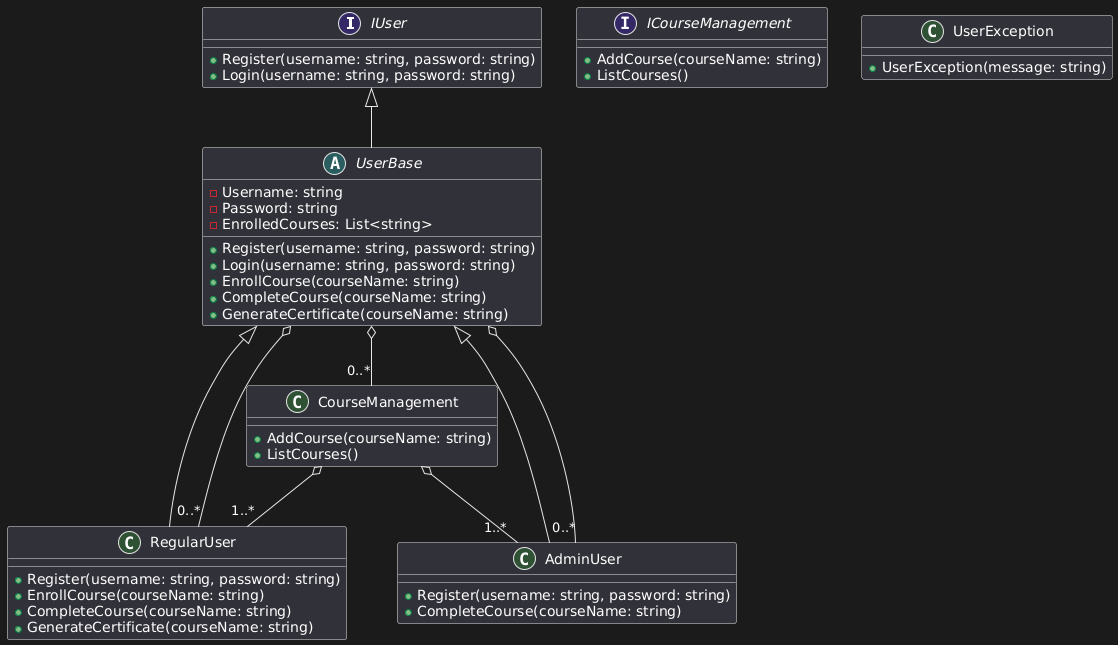

The diagram above was rendered by PlantUML. Its source (embedded in the PNG):
@startuml
interface IUser {
    +Register(username: string, password: string)
    +Login(username: string, password: string)
}

abstract class UserBase {
    -Username: string
    -Password: string
    -EnrolledCourses: List<string>
    +Register(username: string, password: string)
    +Login(username: string, password: string)
    +EnrollCourse(courseName: string)
    +CompleteCourse(courseName: string)
    +GenerateCertificate(courseName: string)
}

class RegularUser {
    +Register(username: string, password: string)
    +EnrollCourse(courseName: string)
    +CompleteCourse(courseName: string)
    +GenerateCertificate(courseName: string)
}

class AdminUser {
    +Register(username: string, password: string)
    +CompleteCourse(courseName: string)
}

interface ICourseManagement {
    +AddCourse(courseName: string)
    +ListCourses()
}

class CourseManagement {
    +AddCourse(courseName: string)
    +ListCourses()
}

class UserException {
    +UserException(message: string)
}

UserBase <|-- RegularUser
UserBase <|-- AdminUser
IUser <|-- UserBase
UserBase o-- "0..*" RegularUser
UserBase o-- "0..*" AdminUser
UserBase o-- "0..*" CourseManagement
CourseManagement o-- "1..*" RegularUser
CourseManagement o-- "1..*" AdminUser
@enduml